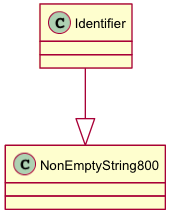

The diagram above was rendered by PlantUML. Its source (embedded in the PNG):
@startuml images/class_Identifier.png
skinparam activityFontColor black
skinparam activityFontSize 10
skinparam activityFontName arial
skinparam activityArrowFontColor black
skinparam activityArrowFontSize 10
skinparam activityArrowFontName arial
skinparam classArrowFontColor black
skinparam classArrowFontSize 10
skinparam classArrowFontName arial
skinparam classAttributeFontColor black
skinparam classAttributeFontSize 10
skinparam classAttributeFontName arial
skinparam classFontColor black
skinparam classFontSize 10
skinparam classFontName arial
skinparam componentFontColor black
skinparam componentFontSize 10
skinparam componentFontName arial
skinparam componentArrowFontColor black
skinparam componentArrowFontSize 10
skinparam componentArrowFontName arial
skinparam noteFontColor black
skinparam noteFontSize 10
skinparam noteFontName arial
skinparam packageFontColor black
skinparam packageFontSize 10
skinparam packageFontName arial
skinparam sequenceActorFontColor black
skinparam sequenceActorFontSize 10
skinparam sequenceActorFontName arial
skinparam sequenceArrowFontColor black
skinparam sequenceArrowFontSize 10
skinparam sequenceArrowFontName arial
skinparam sequenceGroupingFontColor black
skinparam sequenceGroupingFontSize 10
skinparam sequenceGroupingFontName arial
skinparam sequenceGroupingHeaderFontColor black
skinparam sequenceGroupingHeaderFontSize 10
skinparam sequenceGroupingHeaderFontName arial
skinparam sequenceParticipantFontColor black
skinparam sequenceParticipantFontSize 10
skinparam sequenceParticipantFontName arial
skinparam sequenceTitleFontColor black
skinparam sequenceTitleFontSize 10
skinparam sequenceTitleFontName arial
skinparam titleFontColor black
skinparam titleFontSize 10
skinparam titleFontName arial
skinparam usecaseFontColor black
skinparam usecaseFontSize 7
skinparam usecaseFontName arial
skinparam usecaseActorFontColor black
skinparam usecaseActorFontSize 7
skinparam usecaseActorFontName arial
skinparam usecaseArrowFontColor black
skinparam usecaseArrowFontSize 7
skinparam usecaseArrowFontName arial

class Identifier {
}
Identifier --|> NonEmptyString800

@enduml